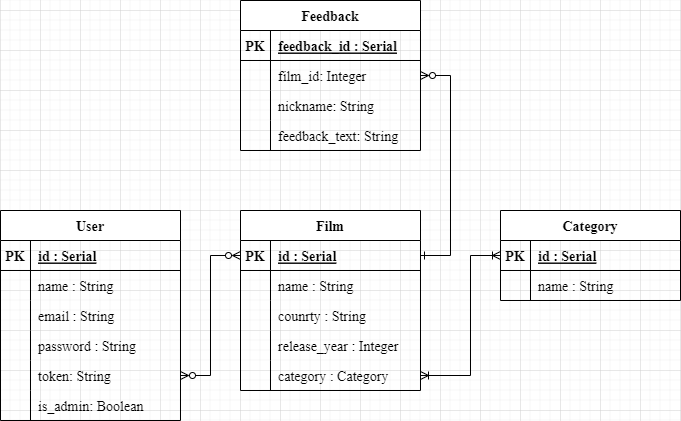

The diagram above was exported from draw.io. Its source (the exported page's mxGraphModel, read from the mxfile embedded in the PNG):
<mxGraphModel dx="1050" dy="629" grid="1" gridSize="10" guides="1" tooltips="1" connect="1" arrows="1" fold="1" page="1" pageScale="1" pageWidth="1169" pageHeight="1654" math="0" shadow="0">
  <root>
    <mxCell id="0" />
    <mxCell id="1" parent="0" />
    <mxCell id="LvGzOSjSWv9jX8JI-gR9-1" value="User" style="shape=table;startSize=30;container=1;collapsible=1;childLayout=tableLayout;fixedRows=1;rowLines=0;fontStyle=1;align=center;resizeLast=1;fontFamily=Times New Roman;fontSize=14;" parent="1" vertex="1">
      <mxGeometry x="240" y="320" width="180" height="210" as="geometry" />
    </mxCell>
    <mxCell id="LvGzOSjSWv9jX8JI-gR9-2" value="" style="shape=tableRow;horizontal=0;startSize=0;swimlaneHead=0;swimlaneBody=0;fillColor=none;collapsible=0;dropTarget=0;points=[[0,0.5],[1,0.5]];portConstraint=eastwest;top=0;left=0;right=0;bottom=1;fontFamily=Times New Roman;fontSize=14;" parent="LvGzOSjSWv9jX8JI-gR9-1" vertex="1">
      <mxGeometry y="30" width="180" height="30" as="geometry" />
    </mxCell>
    <mxCell id="LvGzOSjSWv9jX8JI-gR9-3" value="PK" style="shape=partialRectangle;connectable=0;fillColor=none;top=0;left=0;bottom=0;right=0;fontStyle=1;overflow=hidden;fontFamily=Times New Roman;fontSize=14;" parent="LvGzOSjSWv9jX8JI-gR9-2" vertex="1">
      <mxGeometry width="30" height="30" as="geometry">
        <mxRectangle width="30" height="30" as="alternateBounds" />
      </mxGeometry>
    </mxCell>
    <mxCell id="LvGzOSjSWv9jX8JI-gR9-4" value="id : Serial" style="shape=partialRectangle;connectable=0;fillColor=none;top=0;left=0;bottom=0;right=0;align=left;spacingLeft=6;fontStyle=5;overflow=hidden;fontFamily=Times New Roman;fontSize=14;" parent="LvGzOSjSWv9jX8JI-gR9-2" vertex="1">
      <mxGeometry x="30" width="150" height="30" as="geometry">
        <mxRectangle width="150" height="30" as="alternateBounds" />
      </mxGeometry>
    </mxCell>
    <mxCell id="LvGzOSjSWv9jX8JI-gR9-5" value="" style="shape=tableRow;horizontal=0;startSize=0;swimlaneHead=0;swimlaneBody=0;fillColor=none;collapsible=0;dropTarget=0;points=[[0,0.5],[1,0.5]];portConstraint=eastwest;top=0;left=0;right=0;bottom=0;fontFamily=Times New Roman;fontSize=14;" parent="LvGzOSjSWv9jX8JI-gR9-1" vertex="1">
      <mxGeometry y="60" width="180" height="30" as="geometry" />
    </mxCell>
    <mxCell id="LvGzOSjSWv9jX8JI-gR9-6" value="" style="shape=partialRectangle;connectable=0;fillColor=none;top=0;left=0;bottom=0;right=0;editable=1;overflow=hidden;fontFamily=Times New Roman;fontSize=14;" parent="LvGzOSjSWv9jX8JI-gR9-5" vertex="1">
      <mxGeometry width="30" height="30" as="geometry">
        <mxRectangle width="30" height="30" as="alternateBounds" />
      </mxGeometry>
    </mxCell>
    <mxCell id="LvGzOSjSWv9jX8JI-gR9-7" value="name : String" style="shape=partialRectangle;connectable=0;fillColor=none;top=0;left=0;bottom=0;right=0;align=left;spacingLeft=6;overflow=hidden;fontFamily=Times New Roman;fontSize=14;" parent="LvGzOSjSWv9jX8JI-gR9-5" vertex="1">
      <mxGeometry x="30" width="150" height="30" as="geometry">
        <mxRectangle width="150" height="30" as="alternateBounds" />
      </mxGeometry>
    </mxCell>
    <mxCell id="LvGzOSjSWv9jX8JI-gR9-8" value="" style="shape=tableRow;horizontal=0;startSize=0;swimlaneHead=0;swimlaneBody=0;fillColor=none;collapsible=0;dropTarget=0;points=[[0,0.5],[1,0.5]];portConstraint=eastwest;top=0;left=0;right=0;bottom=0;fontFamily=Times New Roman;fontSize=14;" parent="LvGzOSjSWv9jX8JI-gR9-1" vertex="1">
      <mxGeometry y="90" width="180" height="30" as="geometry" />
    </mxCell>
    <mxCell id="LvGzOSjSWv9jX8JI-gR9-9" value="" style="shape=partialRectangle;connectable=0;fillColor=none;top=0;left=0;bottom=0;right=0;editable=1;overflow=hidden;fontFamily=Times New Roman;fontSize=14;" parent="LvGzOSjSWv9jX8JI-gR9-8" vertex="1">
      <mxGeometry width="30" height="30" as="geometry">
        <mxRectangle width="30" height="30" as="alternateBounds" />
      </mxGeometry>
    </mxCell>
    <mxCell id="LvGzOSjSWv9jX8JI-gR9-10" value="email : String" style="shape=partialRectangle;connectable=0;fillColor=none;top=0;left=0;bottom=0;right=0;align=left;spacingLeft=6;overflow=hidden;fontFamily=Times New Roman;fontSize=14;" parent="LvGzOSjSWv9jX8JI-gR9-8" vertex="1">
      <mxGeometry x="30" width="150" height="30" as="geometry">
        <mxRectangle width="150" height="30" as="alternateBounds" />
      </mxGeometry>
    </mxCell>
    <mxCell id="LvGzOSjSWv9jX8JI-gR9-11" value="" style="shape=tableRow;horizontal=0;startSize=0;swimlaneHead=0;swimlaneBody=0;fillColor=none;collapsible=0;dropTarget=0;points=[[0,0.5],[1,0.5]];portConstraint=eastwest;top=0;left=0;right=0;bottom=0;fontFamily=Times New Roman;fontSize=14;" parent="LvGzOSjSWv9jX8JI-gR9-1" vertex="1">
      <mxGeometry y="120" width="180" height="30" as="geometry" />
    </mxCell>
    <mxCell id="LvGzOSjSWv9jX8JI-gR9-12" value="" style="shape=partialRectangle;connectable=0;fillColor=none;top=0;left=0;bottom=0;right=0;editable=1;overflow=hidden;fontFamily=Times New Roman;fontSize=14;" parent="LvGzOSjSWv9jX8JI-gR9-11" vertex="1">
      <mxGeometry width="30" height="30" as="geometry">
        <mxRectangle width="30" height="30" as="alternateBounds" />
      </mxGeometry>
    </mxCell>
    <mxCell id="LvGzOSjSWv9jX8JI-gR9-13" value="password : String" style="shape=partialRectangle;connectable=0;fillColor=none;top=0;left=0;bottom=0;right=0;align=left;spacingLeft=6;overflow=hidden;fontFamily=Times New Roman;fontSize=14;" parent="LvGzOSjSWv9jX8JI-gR9-11" vertex="1">
      <mxGeometry x="30" width="150" height="30" as="geometry">
        <mxRectangle width="150" height="30" as="alternateBounds" />
      </mxGeometry>
    </mxCell>
    <mxCell id="LvGzOSjSWv9jX8JI-gR9-27" value="" style="shape=tableRow;horizontal=0;startSize=0;swimlaneHead=0;swimlaneBody=0;fillColor=none;collapsible=0;dropTarget=0;points=[[0,0.5],[1,0.5]];portConstraint=eastwest;top=0;left=0;right=0;bottom=0;fontFamily=Times New Roman;fontSize=14;" parent="LvGzOSjSWv9jX8JI-gR9-1" vertex="1">
      <mxGeometry y="150" width="180" height="30" as="geometry" />
    </mxCell>
    <mxCell id="LvGzOSjSWv9jX8JI-gR9-28" value="" style="shape=partialRectangle;connectable=0;fillColor=none;top=0;left=0;bottom=0;right=0;editable=1;overflow=hidden;fontFamily=Times New Roman;fontSize=14;" parent="LvGzOSjSWv9jX8JI-gR9-27" vertex="1">
      <mxGeometry width="30" height="30" as="geometry">
        <mxRectangle width="30" height="30" as="alternateBounds" />
      </mxGeometry>
    </mxCell>
    <mxCell id="LvGzOSjSWv9jX8JI-gR9-29" value="token: String" style="shape=partialRectangle;connectable=0;fillColor=none;top=0;left=0;bottom=0;right=0;align=left;spacingLeft=6;overflow=hidden;fontFamily=Times New Roman;fontSize=14;" parent="LvGzOSjSWv9jX8JI-gR9-27" vertex="1">
      <mxGeometry x="30" width="150" height="30" as="geometry">
        <mxRectangle width="150" height="30" as="alternateBounds" />
      </mxGeometry>
    </mxCell>
    <mxCell id="pp3ZAgmbuhgYZLFnpE1B-20" value="" style="shape=tableRow;horizontal=0;startSize=0;swimlaneHead=0;swimlaneBody=0;fillColor=none;collapsible=0;dropTarget=0;points=[[0,0.5],[1,0.5]];portConstraint=eastwest;top=0;left=0;right=0;bottom=0;fontFamily=Times New Roman;fontSize=14;" vertex="1" parent="LvGzOSjSWv9jX8JI-gR9-1">
      <mxGeometry y="180" width="180" height="30" as="geometry" />
    </mxCell>
    <mxCell id="pp3ZAgmbuhgYZLFnpE1B-21" value="" style="shape=partialRectangle;connectable=0;fillColor=none;top=0;left=0;bottom=0;right=0;editable=1;overflow=hidden;fontFamily=Times New Roman;fontSize=14;" vertex="1" parent="pp3ZAgmbuhgYZLFnpE1B-20">
      <mxGeometry width="30" height="30" as="geometry">
        <mxRectangle width="30" height="30" as="alternateBounds" />
      </mxGeometry>
    </mxCell>
    <mxCell id="pp3ZAgmbuhgYZLFnpE1B-22" value="is_admin: Boolean" style="shape=partialRectangle;connectable=0;fillColor=none;top=0;left=0;bottom=0;right=0;align=left;spacingLeft=6;overflow=hidden;fontFamily=Times New Roman;fontSize=14;" vertex="1" parent="pp3ZAgmbuhgYZLFnpE1B-20">
      <mxGeometry x="30" width="150" height="30" as="geometry">
        <mxRectangle width="150" height="30" as="alternateBounds" />
      </mxGeometry>
    </mxCell>
    <mxCell id="LvGzOSjSWv9jX8JI-gR9-68" value="Film" style="shape=table;startSize=30;container=1;collapsible=1;childLayout=tableLayout;fixedRows=1;rowLines=0;fontStyle=1;align=center;resizeLast=1;fontFamily=Times New Roman;fontSize=14;" parent="1" vertex="1">
      <mxGeometry x="480" y="320" width="180" height="180" as="geometry" />
    </mxCell>
    <mxCell id="LvGzOSjSWv9jX8JI-gR9-69" value="" style="shape=tableRow;horizontal=0;startSize=0;swimlaneHead=0;swimlaneBody=0;fillColor=none;collapsible=0;dropTarget=0;points=[[0,0.5],[1,0.5]];portConstraint=eastwest;top=0;left=0;right=0;bottom=1;fontFamily=Times New Roman;fontSize=14;" parent="LvGzOSjSWv9jX8JI-gR9-68" vertex="1">
      <mxGeometry y="30" width="180" height="30" as="geometry" />
    </mxCell>
    <mxCell id="LvGzOSjSWv9jX8JI-gR9-70" value="PK" style="shape=partialRectangle;connectable=0;fillColor=none;top=0;left=0;bottom=0;right=0;fontStyle=1;overflow=hidden;fontFamily=Times New Roman;fontSize=14;" parent="LvGzOSjSWv9jX8JI-gR9-69" vertex="1">
      <mxGeometry width="30" height="30" as="geometry">
        <mxRectangle width="30" height="30" as="alternateBounds" />
      </mxGeometry>
    </mxCell>
    <mxCell id="LvGzOSjSWv9jX8JI-gR9-71" value="id : Serial" style="shape=partialRectangle;connectable=0;fillColor=none;top=0;left=0;bottom=0;right=0;align=left;spacingLeft=6;fontStyle=5;overflow=hidden;fontFamily=Times New Roman;fontSize=14;" parent="LvGzOSjSWv9jX8JI-gR9-69" vertex="1">
      <mxGeometry x="30" width="150" height="30" as="geometry">
        <mxRectangle width="150" height="30" as="alternateBounds" />
      </mxGeometry>
    </mxCell>
    <mxCell id="LvGzOSjSWv9jX8JI-gR9-72" value="" style="shape=tableRow;horizontal=0;startSize=0;swimlaneHead=0;swimlaneBody=0;fillColor=none;collapsible=0;dropTarget=0;points=[[0,0.5],[1,0.5]];portConstraint=eastwest;top=0;left=0;right=0;bottom=0;fontFamily=Times New Roman;fontSize=14;" parent="LvGzOSjSWv9jX8JI-gR9-68" vertex="1">
      <mxGeometry y="60" width="180" height="30" as="geometry" />
    </mxCell>
    <mxCell id="LvGzOSjSWv9jX8JI-gR9-73" value="" style="shape=partialRectangle;connectable=0;fillColor=none;top=0;left=0;bottom=0;right=0;editable=1;overflow=hidden;fontFamily=Times New Roman;fontSize=14;" parent="LvGzOSjSWv9jX8JI-gR9-72" vertex="1">
      <mxGeometry width="30" height="30" as="geometry">
        <mxRectangle width="30" height="30" as="alternateBounds" />
      </mxGeometry>
    </mxCell>
    <mxCell id="LvGzOSjSWv9jX8JI-gR9-74" value="name : String" style="shape=partialRectangle;connectable=0;fillColor=none;top=0;left=0;bottom=0;right=0;align=left;spacingLeft=6;overflow=hidden;fontFamily=Times New Roman;fontSize=14;" parent="LvGzOSjSWv9jX8JI-gR9-72" vertex="1">
      <mxGeometry x="30" width="150" height="30" as="geometry">
        <mxRectangle width="150" height="30" as="alternateBounds" />
      </mxGeometry>
    </mxCell>
    <mxCell id="LvGzOSjSWv9jX8JI-gR9-75" value="" style="shape=tableRow;horizontal=0;startSize=0;swimlaneHead=0;swimlaneBody=0;fillColor=none;collapsible=0;dropTarget=0;points=[[0,0.5],[1,0.5]];portConstraint=eastwest;top=0;left=0;right=0;bottom=0;fontFamily=Times New Roman;fontSize=14;" parent="LvGzOSjSWv9jX8JI-gR9-68" vertex="1">
      <mxGeometry y="90" width="180" height="30" as="geometry" />
    </mxCell>
    <mxCell id="LvGzOSjSWv9jX8JI-gR9-76" value="" style="shape=partialRectangle;connectable=0;fillColor=none;top=0;left=0;bottom=0;right=0;editable=1;overflow=hidden;fontFamily=Times New Roman;fontSize=14;" parent="LvGzOSjSWv9jX8JI-gR9-75" vertex="1">
      <mxGeometry width="30" height="30" as="geometry">
        <mxRectangle width="30" height="30" as="alternateBounds" />
      </mxGeometry>
    </mxCell>
    <mxCell id="LvGzOSjSWv9jX8JI-gR9-77" value="counrty : String" style="shape=partialRectangle;connectable=0;fillColor=none;top=0;left=0;bottom=0;right=0;align=left;spacingLeft=6;overflow=hidden;fontFamily=Times New Roman;fontSize=14;" parent="LvGzOSjSWv9jX8JI-gR9-75" vertex="1">
      <mxGeometry x="30" width="150" height="30" as="geometry">
        <mxRectangle width="150" height="30" as="alternateBounds" />
      </mxGeometry>
    </mxCell>
    <mxCell id="LvGzOSjSWv9jX8JI-gR9-78" value="" style="shape=tableRow;horizontal=0;startSize=0;swimlaneHead=0;swimlaneBody=0;fillColor=none;collapsible=0;dropTarget=0;points=[[0,0.5],[1,0.5]];portConstraint=eastwest;top=0;left=0;right=0;bottom=0;fontFamily=Times New Roman;fontSize=14;" parent="LvGzOSjSWv9jX8JI-gR9-68" vertex="1">
      <mxGeometry y="120" width="180" height="30" as="geometry" />
    </mxCell>
    <mxCell id="LvGzOSjSWv9jX8JI-gR9-79" value="" style="shape=partialRectangle;connectable=0;fillColor=none;top=0;left=0;bottom=0;right=0;editable=1;overflow=hidden;fontFamily=Times New Roman;fontSize=14;" parent="LvGzOSjSWv9jX8JI-gR9-78" vertex="1">
      <mxGeometry width="30" height="30" as="geometry">
        <mxRectangle width="30" height="30" as="alternateBounds" />
      </mxGeometry>
    </mxCell>
    <mxCell id="LvGzOSjSWv9jX8JI-gR9-80" value="release_year : Integer" style="shape=partialRectangle;connectable=0;fillColor=none;top=0;left=0;bottom=0;right=0;align=left;spacingLeft=6;overflow=hidden;fontFamily=Times New Roman;fontSize=14;" parent="LvGzOSjSWv9jX8JI-gR9-78" vertex="1">
      <mxGeometry x="30" width="150" height="30" as="geometry">
        <mxRectangle width="150" height="30" as="alternateBounds" />
      </mxGeometry>
    </mxCell>
    <mxCell id="LvGzOSjSWv9jX8JI-gR9-94" value="" style="shape=tableRow;horizontal=0;startSize=0;swimlaneHead=0;swimlaneBody=0;fillColor=none;collapsible=0;dropTarget=0;points=[[0,0.5],[1,0.5]];portConstraint=eastwest;top=0;left=0;right=0;bottom=0;fontFamily=Times New Roman;fontSize=14;" parent="LvGzOSjSWv9jX8JI-gR9-68" vertex="1">
      <mxGeometry y="150" width="180" height="30" as="geometry" />
    </mxCell>
    <mxCell id="LvGzOSjSWv9jX8JI-gR9-95" value="" style="shape=partialRectangle;connectable=0;fillColor=none;top=0;left=0;bottom=0;right=0;editable=1;overflow=hidden;fontFamily=Times New Roman;fontSize=14;" parent="LvGzOSjSWv9jX8JI-gR9-94" vertex="1">
      <mxGeometry width="30" height="30" as="geometry">
        <mxRectangle width="30" height="30" as="alternateBounds" />
      </mxGeometry>
    </mxCell>
    <mxCell id="LvGzOSjSWv9jX8JI-gR9-96" value="category : Category" style="shape=partialRectangle;connectable=0;fillColor=none;top=0;left=0;bottom=0;right=0;align=left;spacingLeft=6;overflow=hidden;fontFamily=Times New Roman;fontSize=14;" parent="LvGzOSjSWv9jX8JI-gR9-94" vertex="1">
      <mxGeometry x="30" width="150" height="30" as="geometry">
        <mxRectangle width="150" height="30" as="alternateBounds" />
      </mxGeometry>
    </mxCell>
    <mxCell id="LvGzOSjSWv9jX8JI-gR9-81" value="Category" style="shape=table;startSize=30;container=1;collapsible=1;childLayout=tableLayout;fixedRows=1;rowLines=0;fontStyle=1;align=center;resizeLast=1;fontFamily=Times New Roman;fontSize=14;" parent="1" vertex="1">
      <mxGeometry x="740" y="320" width="180" height="90" as="geometry" />
    </mxCell>
    <mxCell id="LvGzOSjSWv9jX8JI-gR9-82" value="" style="shape=tableRow;horizontal=0;startSize=0;swimlaneHead=0;swimlaneBody=0;fillColor=none;collapsible=0;dropTarget=0;points=[[0,0.5],[1,0.5]];portConstraint=eastwest;top=0;left=0;right=0;bottom=1;fontFamily=Times New Roman;fontSize=14;" parent="LvGzOSjSWv9jX8JI-gR9-81" vertex="1">
      <mxGeometry y="30" width="180" height="30" as="geometry" />
    </mxCell>
    <mxCell id="LvGzOSjSWv9jX8JI-gR9-83" value="PK" style="shape=partialRectangle;connectable=0;fillColor=none;top=0;left=0;bottom=0;right=0;fontStyle=1;overflow=hidden;fontFamily=Times New Roman;fontSize=14;" parent="LvGzOSjSWv9jX8JI-gR9-82" vertex="1">
      <mxGeometry width="30" height="30" as="geometry">
        <mxRectangle width="30" height="30" as="alternateBounds" />
      </mxGeometry>
    </mxCell>
    <mxCell id="LvGzOSjSWv9jX8JI-gR9-84" value="id : Serial" style="shape=partialRectangle;connectable=0;fillColor=none;top=0;left=0;bottom=0;right=0;align=left;spacingLeft=6;fontStyle=5;overflow=hidden;fontFamily=Times New Roman;fontSize=14;" parent="LvGzOSjSWv9jX8JI-gR9-82" vertex="1">
      <mxGeometry x="30" width="150" height="30" as="geometry">
        <mxRectangle width="150" height="30" as="alternateBounds" />
      </mxGeometry>
    </mxCell>
    <mxCell id="LvGzOSjSWv9jX8JI-gR9-85" value="" style="shape=tableRow;horizontal=0;startSize=0;swimlaneHead=0;swimlaneBody=0;fillColor=none;collapsible=0;dropTarget=0;points=[[0,0.5],[1,0.5]];portConstraint=eastwest;top=0;left=0;right=0;bottom=0;fontFamily=Times New Roman;fontSize=14;" parent="LvGzOSjSWv9jX8JI-gR9-81" vertex="1">
      <mxGeometry y="60" width="180" height="30" as="geometry" />
    </mxCell>
    <mxCell id="LvGzOSjSWv9jX8JI-gR9-86" value="" style="shape=partialRectangle;connectable=0;fillColor=none;top=0;left=0;bottom=0;right=0;editable=1;overflow=hidden;fontFamily=Times New Roman;fontSize=14;" parent="LvGzOSjSWv9jX8JI-gR9-85" vertex="1">
      <mxGeometry width="30" height="30" as="geometry">
        <mxRectangle width="30" height="30" as="alternateBounds" />
      </mxGeometry>
    </mxCell>
    <mxCell id="LvGzOSjSWv9jX8JI-gR9-87" value="name : String" style="shape=partialRectangle;connectable=0;fillColor=none;top=0;left=0;bottom=0;right=0;align=left;spacingLeft=6;overflow=hidden;fontFamily=Times New Roman;fontSize=14;" parent="LvGzOSjSWv9jX8JI-gR9-85" vertex="1">
      <mxGeometry x="30" width="150" height="30" as="geometry">
        <mxRectangle width="150" height="30" as="alternateBounds" />
      </mxGeometry>
    </mxCell>
    <mxCell id="LvGzOSjSWv9jX8JI-gR9-100" style="edgeStyle=orthogonalEdgeStyle;rounded=0;orthogonalLoop=1;jettySize=auto;html=1;exitX=1;exitY=0.5;exitDx=0;exitDy=0;entryX=0;entryY=0.5;entryDx=0;entryDy=0;endArrow=ERzeroToMany;endFill=0;startArrow=ERzeroToMany;startFill=0;fontFamily=Times New Roman;fontSize=14;" parent="1" source="LvGzOSjSWv9jX8JI-gR9-27" target="LvGzOSjSWv9jX8JI-gR9-69" edge="1">
      <mxGeometry relative="1" as="geometry" />
    </mxCell>
    <mxCell id="LvGzOSjSWv9jX8JI-gR9-101" style="edgeStyle=orthogonalEdgeStyle;rounded=0;orthogonalLoop=1;jettySize=auto;html=1;exitX=1;exitY=0.5;exitDx=0;exitDy=0;entryX=0;entryY=0.5;entryDx=0;entryDy=0;startArrow=ERoneToMany;startFill=0;endArrow=ERoneToMany;endFill=0;fontFamily=Times New Roman;fontSize=14;" parent="1" source="LvGzOSjSWv9jX8JI-gR9-94" target="LvGzOSjSWv9jX8JI-gR9-82" edge="1">
      <mxGeometry relative="1" as="geometry">
        <Array as="points">
          <mxPoint x="710" y="485" />
          <mxPoint x="710" y="365" />
        </Array>
      </mxGeometry>
    </mxCell>
    <mxCell id="O8MW0nE2-UgLgK73Ge62-7" value="Feedback" style="shape=table;startSize=30;container=1;collapsible=1;childLayout=tableLayout;fixedRows=1;rowLines=0;fontStyle=1;align=center;resizeLast=1;fontFamily=Times New Roman;fontSize=14;" parent="1" vertex="1">
      <mxGeometry x="480" y="110" width="180" height="150" as="geometry" />
    </mxCell>
    <mxCell id="O8MW0nE2-UgLgK73Ge62-8" value="" style="shape=tableRow;horizontal=0;startSize=0;swimlaneHead=0;swimlaneBody=0;fillColor=none;collapsible=0;dropTarget=0;points=[[0,0.5],[1,0.5]];portConstraint=eastwest;top=0;left=0;right=0;bottom=1;fontFamily=Times New Roman;fontSize=14;" parent="O8MW0nE2-UgLgK73Ge62-7" vertex="1">
      <mxGeometry y="30" width="180" height="30" as="geometry" />
    </mxCell>
    <mxCell id="O8MW0nE2-UgLgK73Ge62-9" value="PK" style="shape=partialRectangle;connectable=0;fillColor=none;top=0;left=0;bottom=0;right=0;fontStyle=1;overflow=hidden;fontFamily=Times New Roman;fontSize=14;" parent="O8MW0nE2-UgLgK73Ge62-8" vertex="1">
      <mxGeometry width="30" height="30" as="geometry">
        <mxRectangle width="30" height="30" as="alternateBounds" />
      </mxGeometry>
    </mxCell>
    <mxCell id="O8MW0nE2-UgLgK73Ge62-10" value="feedback_id : Serial" style="shape=partialRectangle;connectable=0;fillColor=none;top=0;left=0;bottom=0;right=0;align=left;spacingLeft=6;fontStyle=5;overflow=hidden;fontFamily=Times New Roman;fontSize=14;" parent="O8MW0nE2-UgLgK73Ge62-8" vertex="1">
      <mxGeometry x="30" width="150" height="30" as="geometry">
        <mxRectangle width="150" height="30" as="alternateBounds" />
      </mxGeometry>
    </mxCell>
    <mxCell id="O8MW0nE2-UgLgK73Ge62-11" value="" style="shape=tableRow;horizontal=0;startSize=0;swimlaneHead=0;swimlaneBody=0;fillColor=none;collapsible=0;dropTarget=0;points=[[0,0.5],[1,0.5]];portConstraint=eastwest;top=0;left=0;right=0;bottom=0;fontFamily=Times New Roman;fontSize=14;" parent="O8MW0nE2-UgLgK73Ge62-7" vertex="1">
      <mxGeometry y="60" width="180" height="30" as="geometry" />
    </mxCell>
    <mxCell id="O8MW0nE2-UgLgK73Ge62-12" value="" style="shape=partialRectangle;connectable=0;fillColor=none;top=0;left=0;bottom=0;right=0;editable=1;overflow=hidden;fontFamily=Times New Roman;fontSize=14;" parent="O8MW0nE2-UgLgK73Ge62-11" vertex="1">
      <mxGeometry width="30" height="30" as="geometry">
        <mxRectangle width="30" height="30" as="alternateBounds" />
      </mxGeometry>
    </mxCell>
    <mxCell id="O8MW0nE2-UgLgK73Ge62-13" value="film_id: Integer" style="shape=partialRectangle;connectable=0;fillColor=none;top=0;left=0;bottom=0;right=0;align=left;spacingLeft=6;overflow=hidden;fontFamily=Times New Roman;fontSize=14;" parent="O8MW0nE2-UgLgK73Ge62-11" vertex="1">
      <mxGeometry x="30" width="150" height="30" as="geometry">
        <mxRectangle width="150" height="30" as="alternateBounds" />
      </mxGeometry>
    </mxCell>
    <mxCell id="O8MW0nE2-UgLgK73Ge62-14" value="" style="shape=tableRow;horizontal=0;startSize=0;swimlaneHead=0;swimlaneBody=0;fillColor=none;collapsible=0;dropTarget=0;points=[[0,0.5],[1,0.5]];portConstraint=eastwest;top=0;left=0;right=0;bottom=0;fontFamily=Times New Roman;fontSize=14;" parent="O8MW0nE2-UgLgK73Ge62-7" vertex="1">
      <mxGeometry y="90" width="180" height="30" as="geometry" />
    </mxCell>
    <mxCell id="O8MW0nE2-UgLgK73Ge62-15" value="" style="shape=partialRectangle;connectable=0;fillColor=none;top=0;left=0;bottom=0;right=0;editable=1;overflow=hidden;fontFamily=Times New Roman;fontSize=14;" parent="O8MW0nE2-UgLgK73Ge62-14" vertex="1">
      <mxGeometry width="30" height="30" as="geometry">
        <mxRectangle width="30" height="30" as="alternateBounds" />
      </mxGeometry>
    </mxCell>
    <mxCell id="O8MW0nE2-UgLgK73Ge62-16" value="nickname: String" style="shape=partialRectangle;connectable=0;fillColor=none;top=0;left=0;bottom=0;right=0;align=left;spacingLeft=6;overflow=hidden;fontFamily=Times New Roman;fontSize=14;" parent="O8MW0nE2-UgLgK73Ge62-14" vertex="1">
      <mxGeometry x="30" width="150" height="30" as="geometry">
        <mxRectangle width="150" height="30" as="alternateBounds" />
      </mxGeometry>
    </mxCell>
    <mxCell id="O8MW0nE2-UgLgK73Ge62-17" value="" style="shape=tableRow;horizontal=0;startSize=0;swimlaneHead=0;swimlaneBody=0;fillColor=none;collapsible=0;dropTarget=0;points=[[0,0.5],[1,0.5]];portConstraint=eastwest;top=0;left=0;right=0;bottom=0;fontFamily=Times New Roman;fontSize=14;" parent="O8MW0nE2-UgLgK73Ge62-7" vertex="1">
      <mxGeometry y="120" width="180" height="30" as="geometry" />
    </mxCell>
    <mxCell id="O8MW0nE2-UgLgK73Ge62-18" value="" style="shape=partialRectangle;connectable=0;fillColor=none;top=0;left=0;bottom=0;right=0;editable=1;overflow=hidden;fontFamily=Times New Roman;fontSize=14;" parent="O8MW0nE2-UgLgK73Ge62-17" vertex="1">
      <mxGeometry width="30" height="30" as="geometry">
        <mxRectangle width="30" height="30" as="alternateBounds" />
      </mxGeometry>
    </mxCell>
    <mxCell id="O8MW0nE2-UgLgK73Ge62-19" value="feedback_text: String" style="shape=partialRectangle;connectable=0;fillColor=none;top=0;left=0;bottom=0;right=0;align=left;spacingLeft=6;overflow=hidden;fontFamily=Times New Roman;fontSize=14;" parent="O8MW0nE2-UgLgK73Ge62-17" vertex="1">
      <mxGeometry x="30" width="150" height="30" as="geometry">
        <mxRectangle width="150" height="30" as="alternateBounds" />
      </mxGeometry>
    </mxCell>
    <mxCell id="O8MW0nE2-UgLgK73Ge62-27" style="edgeStyle=orthogonalEdgeStyle;rounded=0;orthogonalLoop=1;jettySize=auto;html=1;exitX=1;exitY=0.5;exitDx=0;exitDy=0;entryX=1;entryY=0.5;entryDx=0;entryDy=0;endArrow=ERone;endFill=0;startArrow=ERzeroToMany;startFill=0;fontFamily=Times New Roman;fontSize=14;" parent="1" source="O8MW0nE2-UgLgK73Ge62-11" target="LvGzOSjSWv9jX8JI-gR9-69" edge="1">
      <mxGeometry relative="1" as="geometry">
        <Array as="points">
          <mxPoint x="690" y="185" />
          <mxPoint x="690" y="365" />
        </Array>
      </mxGeometry>
    </mxCell>
  </root>
</mxGraphModel>